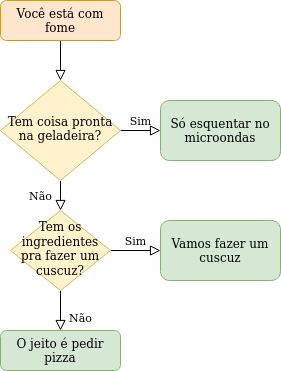

The diagram above was exported from draw.io. Its source (the exported page's mxGraphModel, read from the mxfile embedded in the PNG):
<mxGraphModel dx="599" dy="332" grid="1" gridSize="10" guides="1" tooltips="1" connect="1" arrows="1" fold="1" page="1" pageScale="1" pageWidth="827" pageHeight="1169" math="0" shadow="0">
  <root>
    <mxCell id="WIyWlLk6GJQsqaUBKTNV-0" />
    <mxCell id="WIyWlLk6GJQsqaUBKTNV-1" parent="WIyWlLk6GJQsqaUBKTNV-0" />
    <mxCell id="WIyWlLk6GJQsqaUBKTNV-2" value="" style="rounded=0;html=1;jettySize=auto;orthogonalLoop=1;fontSize=11;endArrow=block;endFill=0;endSize=8;strokeWidth=1;shadow=0;labelBackgroundColor=none;edgeStyle=orthogonalEdgeStyle;" parent="WIyWlLk6GJQsqaUBKTNV-1" source="WIyWlLk6GJQsqaUBKTNV-3" target="WIyWlLk6GJQsqaUBKTNV-6" edge="1">
      <mxGeometry relative="1" as="geometry" />
    </mxCell>
    <mxCell id="WIyWlLk6GJQsqaUBKTNV-3" value="Você está com fome" style="rounded=1;whiteSpace=wrap;html=1;fontSize=12;glass=0;strokeWidth=1;shadow=0;fillColor=#ffe6cc;strokeColor=#d79b00;" parent="WIyWlLk6GJQsqaUBKTNV-1" vertex="1">
      <mxGeometry x="160" y="80" width="120" height="40" as="geometry" />
    </mxCell>
    <mxCell id="WIyWlLk6GJQsqaUBKTNV-4" value="Não" style="rounded=0;html=1;jettySize=auto;orthogonalLoop=1;fontSize=11;endArrow=block;endFill=0;endSize=8;strokeWidth=1;shadow=0;labelBackgroundColor=none;edgeStyle=orthogonalEdgeStyle;" parent="WIyWlLk6GJQsqaUBKTNV-1" source="WIyWlLk6GJQsqaUBKTNV-6" target="WIyWlLk6GJQsqaUBKTNV-10" edge="1">
      <mxGeometry y="20" relative="1" as="geometry">
        <mxPoint as="offset" />
      </mxGeometry>
    </mxCell>
    <mxCell id="WIyWlLk6GJQsqaUBKTNV-5" value="Sim" style="edgeStyle=orthogonalEdgeStyle;rounded=0;html=1;jettySize=auto;orthogonalLoop=1;fontSize=11;endArrow=block;endFill=0;endSize=8;strokeWidth=1;shadow=0;labelBackgroundColor=none;" parent="WIyWlLk6GJQsqaUBKTNV-1" source="WIyWlLk6GJQsqaUBKTNV-6" target="WIyWlLk6GJQsqaUBKTNV-7" edge="1">
      <mxGeometry y="10" relative="1" as="geometry">
        <mxPoint as="offset" />
      </mxGeometry>
    </mxCell>
    <mxCell id="WIyWlLk6GJQsqaUBKTNV-6" value="Tem coisa pronta na geladeira?" style="rhombus;whiteSpace=wrap;html=1;shadow=0;fontFamily=Helvetica;fontSize=12;align=center;strokeWidth=1;spacing=6;spacingTop=-4;fillColor=#fff2cc;strokeColor=#d6b656;" parent="WIyWlLk6GJQsqaUBKTNV-1" vertex="1">
      <mxGeometry x="160" y="160" width="120" height="100" as="geometry" />
    </mxCell>
    <mxCell id="WIyWlLk6GJQsqaUBKTNV-7" value="Só esquentar no microondas" style="rounded=1;whiteSpace=wrap;html=1;fontSize=12;glass=0;strokeWidth=1;shadow=0;fillColor=#d5e8d4;strokeColor=#82b366;" parent="WIyWlLk6GJQsqaUBKTNV-1" vertex="1">
      <mxGeometry x="320" y="180" width="120" height="60" as="geometry" />
    </mxCell>
    <mxCell id="WIyWlLk6GJQsqaUBKTNV-8" value="Não" style="rounded=0;html=1;jettySize=auto;orthogonalLoop=1;fontSize=11;endArrow=block;endFill=0;endSize=8;strokeWidth=1;shadow=0;labelBackgroundColor=none;edgeStyle=orthogonalEdgeStyle;" parent="WIyWlLk6GJQsqaUBKTNV-1" source="WIyWlLk6GJQsqaUBKTNV-10" target="WIyWlLk6GJQsqaUBKTNV-11" edge="1">
      <mxGeometry x="0.3333" y="20" relative="1" as="geometry">
        <mxPoint as="offset" />
      </mxGeometry>
    </mxCell>
    <mxCell id="WIyWlLk6GJQsqaUBKTNV-9" value="Sim" style="edgeStyle=orthogonalEdgeStyle;rounded=0;html=1;jettySize=auto;orthogonalLoop=1;fontSize=11;endArrow=block;endFill=0;endSize=8;strokeWidth=1;shadow=0;labelBackgroundColor=none;" parent="WIyWlLk6GJQsqaUBKTNV-1" source="WIyWlLk6GJQsqaUBKTNV-10" target="WIyWlLk6GJQsqaUBKTNV-12" edge="1">
      <mxGeometry y="10" relative="1" as="geometry">
        <mxPoint as="offset" />
      </mxGeometry>
    </mxCell>
    <mxCell id="WIyWlLk6GJQsqaUBKTNV-10" value="Tem os ingredientes pra fazer um cuscuz?" style="rhombus;whiteSpace=wrap;html=1;shadow=0;fontFamily=Helvetica;fontSize=12;align=center;strokeWidth=1;spacing=6;spacingTop=-4;fillColor=#fff2cc;strokeColor=#d6b656;" parent="WIyWlLk6GJQsqaUBKTNV-1" vertex="1">
      <mxGeometry x="170" y="290" width="100" height="80" as="geometry" />
    </mxCell>
    <mxCell id="WIyWlLk6GJQsqaUBKTNV-11" value="O jeito é pedir pizza" style="rounded=1;whiteSpace=wrap;html=1;fontSize=12;glass=0;strokeWidth=1;shadow=0;fillColor=#d5e8d4;strokeColor=#82b366;" parent="WIyWlLk6GJQsqaUBKTNV-1" vertex="1">
      <mxGeometry x="160" y="410" width="120" height="40" as="geometry" />
    </mxCell>
    <mxCell id="WIyWlLk6GJQsqaUBKTNV-12" value="Vamos fazer um cuscuz" style="rounded=1;whiteSpace=wrap;html=1;fontSize=12;glass=0;strokeWidth=1;shadow=0;fillColor=#d5e8d4;strokeColor=#82b366;" parent="WIyWlLk6GJQsqaUBKTNV-1" vertex="1">
      <mxGeometry x="320" y="300" width="120" height="60" as="geometry" />
    </mxCell>
  </root>
</mxGraphModel>